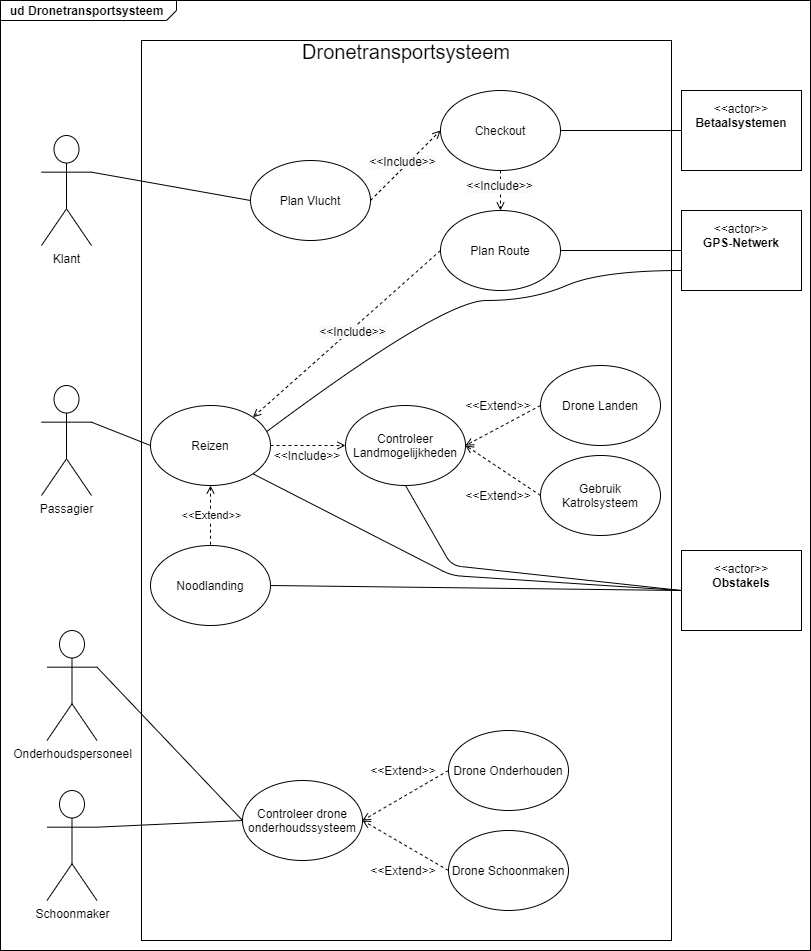

The diagram above was exported from draw.io. Its source (the exported page's mxGraphModel, read from the mxfile embedded in the PNG):
<mxGraphModel dx="1422" dy="762" grid="1" gridSize="10" guides="1" tooltips="1" connect="1" arrows="1" fold="1" page="1" pageScale="1" pageWidth="827" pageHeight="1169" math="0" shadow="0">
  <root>
    <mxCell id="0" />
    <mxCell id="1" parent="0" />
    <mxCell id="RWnmrz-f6ZUU4AkPj125-9" value="&lt;p style=&quot;margin: 0px ; margin-top: 4px ; margin-left: 10px ; text-align: left&quot;&gt;&lt;b&gt;ud Dronetransportsysteem&lt;/b&gt;&lt;/p&gt;" style="html=1;strokeWidth=1;shape=mxgraph.sysml.package;html=1;overflow=fill;whiteSpace=wrap;labelX=176;" parent="1" vertex="1">
      <mxGeometry x="9" y="10" width="810" height="950" as="geometry" />
    </mxCell>
    <mxCell id="RWnmrz-f6ZUU4AkPj125-10" value="&lt;font style=&quot;font-size: 20px&quot;&gt;Dronetransportsysteem&lt;/font&gt;&lt;p style=&quot;margin: 0px ; margin-top: 4px ; text-align: center ; text-decoration: underline&quot;&gt;&lt;/p&gt;" style="shape=rect;html=1;overflow=fill;whiteSpace=wrap;" parent="1" vertex="1">
      <mxGeometry x="150" y="50" width="530" height="900" as="geometry" />
    </mxCell>
    <mxCell id="Wyx_msYlWJ5X6-8WSXM7-4" value="" style="endArrow=none;html=1;exitX=0.925;exitY=0.375;exitDx=0;exitDy=0;entryX=0;entryY=0.75;entryDx=0;entryDy=0;exitPerimeter=0;curved=1;" edge="1" parent="1" source="RWnmrz-f6ZUU4AkPj125-12" target="RWnmrz-f6ZUU4AkPj125-8">
      <mxGeometry width="50" height="50" relative="1" as="geometry">
        <mxPoint x="579" y="325" as="sourcePoint" />
        <mxPoint x="690" y="335" as="targetPoint" />
        <Array as="points">
          <mxPoint x="450" y="310" />
          <mxPoint x="540" y="310" />
          <mxPoint x="610" y="280" />
        </Array>
      </mxGeometry>
    </mxCell>
    <mxCell id="RWnmrz-f6ZUU4AkPj125-1" value="Klant" style="shape=umlActor;html=1;verticalLabelPosition=bottom;verticalAlign=top;align=center;" parent="1" vertex="1">
      <mxGeometry x="50" y="145" width="50" height="110" as="geometry" />
    </mxCell>
    <mxCell id="RWnmrz-f6ZUU4AkPj125-2" value="Onderhoudspersoneel" style="shape=umlActor;html=1;verticalLabelPosition=bottom;verticalAlign=top;align=center;" parent="1" vertex="1">
      <mxGeometry x="55.5" y="640" width="50" height="110" as="geometry" />
    </mxCell>
    <mxCell id="RWnmrz-f6ZUU4AkPj125-3" value="Passagier" style="shape=umlActor;html=1;verticalLabelPosition=bottom;verticalAlign=top;align=center;" parent="1" vertex="1">
      <mxGeometry x="50" y="395" width="50" height="110" as="geometry" />
    </mxCell>
    <mxCell id="RWnmrz-f6ZUU4AkPj125-4" value="Schoonmaker" style="shape=umlActor;html=1;verticalLabelPosition=bottom;verticalAlign=top;align=center;" parent="1" vertex="1">
      <mxGeometry x="55.5" y="800" width="50" height="110" as="geometry" />
    </mxCell>
    <mxCell id="RWnmrz-f6ZUU4AkPj125-7" value="&lt;p&gt;&amp;lt;&amp;lt;actor&amp;gt;&amp;gt;&lt;br&gt;&lt;b&gt;Obstakels&lt;/b&gt;&lt;/p&gt;" style="shape=rect;html=1;overflow=fill;whiteSpace=wrap;align=center;" parent="1" vertex="1">
      <mxGeometry x="690" y="560" width="120" height="80" as="geometry" />
    </mxCell>
    <mxCell id="RWnmrz-f6ZUU4AkPj125-8" value="&lt;p&gt;&amp;lt;&amp;lt;actor&amp;gt;&amp;gt;&lt;br&gt;&lt;b&gt;GPS-Netwerk&lt;/b&gt;&lt;/p&gt;" style="shape=rect;html=1;overflow=fill;whiteSpace=wrap;align=center;" parent="1" vertex="1">
      <mxGeometry x="690" y="220" width="120" height="80" as="geometry" />
    </mxCell>
    <mxCell id="RWnmrz-f6ZUU4AkPj125-11" value="Plan Vlucht" style="ellipse;whiteSpace=wrap;html=1;" parent="1" vertex="1">
      <mxGeometry x="259" y="170" width="120" height="80" as="geometry" />
    </mxCell>
    <mxCell id="RWnmrz-f6ZUU4AkPj125-12" value="Reizen" style="ellipse;whiteSpace=wrap;html=1;" parent="1" vertex="1">
      <mxGeometry x="159" y="415" width="120" height="80" as="geometry" />
    </mxCell>
    <mxCell id="RWnmrz-f6ZUU4AkPj125-14" value="Controleer drone onderhoudssysteem" style="ellipse;whiteSpace=wrap;html=1;" parent="1" vertex="1">
      <mxGeometry x="251" y="790" width="120" height="80" as="geometry" />
    </mxCell>
    <mxCell id="RWnmrz-f6ZUU4AkPj125-15" value="Drone Onderhouden" style="ellipse;whiteSpace=wrap;html=1;" parent="1" vertex="1">
      <mxGeometry x="457" y="740" width="120" height="80" as="geometry" />
    </mxCell>
    <mxCell id="RWnmrz-f6ZUU4AkPj125-16" value="Drone Schoonmaken" style="ellipse;whiteSpace=wrap;html=1;" parent="1" vertex="1">
      <mxGeometry x="457" y="840" width="120" height="80" as="geometry" />
    </mxCell>
    <mxCell id="RWnmrz-f6ZUU4AkPj125-19" value="Noodlanding" style="ellipse;whiteSpace=wrap;html=1;" parent="1" vertex="1">
      <mxGeometry x="159" y="555" width="120" height="80" as="geometry" />
    </mxCell>
    <mxCell id="RWnmrz-f6ZUU4AkPj125-20" value="Plan Route" style="ellipse;whiteSpace=wrap;html=1;" parent="1" vertex="1">
      <mxGeometry x="449" y="220" width="120" height="80" as="geometry" />
    </mxCell>
    <mxCell id="RWnmrz-f6ZUU4AkPj125-21" value="Controleer Landmogelijkheden" style="ellipse;whiteSpace=wrap;html=1;" parent="1" vertex="1">
      <mxGeometry x="354" y="415" width="120" height="80" as="geometry" />
    </mxCell>
    <mxCell id="RWnmrz-f6ZUU4AkPj125-22" value="Drone Landen" style="ellipse;whiteSpace=wrap;html=1;" parent="1" vertex="1">
      <mxGeometry x="549" y="375" width="120" height="80" as="geometry" />
    </mxCell>
    <mxCell id="RWnmrz-f6ZUU4AkPj125-23" value="Gebruik Katrolsysteem" style="ellipse;whiteSpace=wrap;html=1;" parent="1" vertex="1">
      <mxGeometry x="549" y="465" width="120" height="80" as="geometry" />
    </mxCell>
    <mxCell id="RWnmrz-f6ZUU4AkPj125-25" value="" style="endArrow=open;html=1;exitX=1;exitY=0.5;exitDx=0;exitDy=0;dashed=1;endFill=0;entryX=0;entryY=0.5;entryDx=0;entryDy=0;" parent="1" source="RWnmrz-f6ZUU4AkPj125-12" target="RWnmrz-f6ZUU4AkPj125-21" edge="1">
      <mxGeometry width="50" height="50" relative="1" as="geometry">
        <mxPoint x="310" y="454.5" as="sourcePoint" />
        <mxPoint x="335" y="455" as="targetPoint" />
      </mxGeometry>
    </mxCell>
    <mxCell id="RWnmrz-f6ZUU4AkPj125-34" value="" style="endArrow=open;html=1;exitX=0;exitY=0.5;exitDx=0;exitDy=0;dashed=1;endFill=0;entryX=1;entryY=0.5;entryDx=0;entryDy=0;" parent="1" source="RWnmrz-f6ZUU4AkPj125-22" target="RWnmrz-f6ZUU4AkPj125-21" edge="1">
      <mxGeometry width="50" height="50" relative="1" as="geometry">
        <mxPoint x="492" y="54.5" as="sourcePoint" />
        <mxPoint x="567" y="54.5" as="targetPoint" />
      </mxGeometry>
    </mxCell>
    <mxCell id="RWnmrz-f6ZUU4AkPj125-37" value="" style="endArrow=open;html=1;exitX=0;exitY=0.5;exitDx=0;exitDy=0;dashed=1;endFill=0;entryX=1;entryY=0.5;entryDx=0;entryDy=0;" parent="1" source="RWnmrz-f6ZUU4AkPj125-23" target="RWnmrz-f6ZUU4AkPj125-21" edge="1">
      <mxGeometry width="50" height="50" relative="1" as="geometry">
        <mxPoint x="559" y="415" as="sourcePoint" />
        <mxPoint x="484" y="465" as="targetPoint" />
      </mxGeometry>
    </mxCell>
    <mxCell id="RWnmrz-f6ZUU4AkPj125-39" value="&amp;lt;&amp;lt;Include&amp;gt;&amp;gt;" style="text;html=1;strokeColor=none;fillColor=none;align=center;verticalAlign=middle;whiteSpace=wrap;rounded=0;" parent="1" vertex="1">
      <mxGeometry x="296" y="455" width="40" height="20" as="geometry" />
    </mxCell>
    <mxCell id="RWnmrz-f6ZUU4AkPj125-40" style="edgeStyle=orthogonalEdgeStyle;rounded=0;orthogonalLoop=1;jettySize=auto;html=1;exitX=0.5;exitY=1;exitDx=0;exitDy=0;dashed=1;endArrow=open;endFill=0;" parent="1" source="RWnmrz-f6ZUU4AkPj125-39" target="RWnmrz-f6ZUU4AkPj125-39" edge="1">
      <mxGeometry relative="1" as="geometry" />
    </mxCell>
    <mxCell id="RWnmrz-f6ZUU4AkPj125-41" value="&amp;lt;&amp;lt;Extend&amp;gt;&amp;gt;" style="text;html=1;strokeColor=none;fillColor=none;align=center;verticalAlign=middle;whiteSpace=wrap;rounded=0;" parent="1" vertex="1">
      <mxGeometry x="487" y="405" width="40" height="20" as="geometry" />
    </mxCell>
    <mxCell id="RWnmrz-f6ZUU4AkPj125-42" value="&amp;lt;&amp;lt;Extend&amp;gt;&amp;gt;" style="text;html=1;strokeColor=none;fillColor=none;align=center;verticalAlign=middle;whiteSpace=wrap;rounded=0;" parent="1" vertex="1">
      <mxGeometry x="487" y="495" width="40" height="20" as="geometry" />
    </mxCell>
    <mxCell id="RWnmrz-f6ZUU4AkPj125-48" value="" style="endArrow=open;html=1;exitX=0;exitY=0.5;exitDx=0;exitDy=0;dashed=1;endFill=0;entryX=1;entryY=0.5;entryDx=0;entryDy=0;" parent="1" source="RWnmrz-f6ZUU4AkPj125-15" target="RWnmrz-f6ZUU4AkPj125-14" edge="1">
      <mxGeometry width="50" height="50" relative="1" as="geometry">
        <mxPoint x="422" y="750" as="sourcePoint" />
        <mxPoint x="347" y="790" as="targetPoint" />
      </mxGeometry>
    </mxCell>
    <mxCell id="RWnmrz-f6ZUU4AkPj125-49" value="" style="endArrow=open;html=1;exitX=0;exitY=0.5;exitDx=0;exitDy=0;dashed=1;endFill=0;entryX=1;entryY=0.5;entryDx=0;entryDy=0;" parent="1" source="RWnmrz-f6ZUU4AkPj125-16" target="RWnmrz-f6ZUU4AkPj125-14" edge="1">
      <mxGeometry width="50" height="50" relative="1" as="geometry">
        <mxPoint x="557" y="560" as="sourcePoint" />
        <mxPoint x="482" y="600" as="targetPoint" />
      </mxGeometry>
    </mxCell>
    <mxCell id="RWnmrz-f6ZUU4AkPj125-54" value="&amp;lt;&amp;lt;Extend&amp;gt;&amp;gt;" style="text;html=1;strokeColor=none;fillColor=none;align=center;verticalAlign=middle;whiteSpace=wrap;rounded=0;" parent="1" vertex="1">
      <mxGeometry x="392" y="770" width="40" height="20" as="geometry" />
    </mxCell>
    <mxCell id="RWnmrz-f6ZUU4AkPj125-55" value="&amp;lt;&amp;lt;Extend&amp;gt;&amp;gt;" style="text;html=1;strokeColor=none;fillColor=none;align=center;verticalAlign=middle;whiteSpace=wrap;rounded=0;" parent="1" vertex="1">
      <mxGeometry x="392" y="870" width="40" height="20" as="geometry" />
    </mxCell>
    <mxCell id="RWnmrz-f6ZUU4AkPj125-57" value="Checkout" style="ellipse;whiteSpace=wrap;html=1;" parent="1" vertex="1">
      <mxGeometry x="449" y="100" width="120" height="80" as="geometry" />
    </mxCell>
    <mxCell id="RWnmrz-f6ZUU4AkPj125-59" value="" style="endArrow=open;html=1;exitX=1;exitY=0.5;exitDx=0;exitDy=0;dashed=1;endFill=0;entryX=0;entryY=0.5;entryDx=0;entryDy=0;" parent="1" source="RWnmrz-f6ZUU4AkPj125-11" target="RWnmrz-f6ZUU4AkPj125-57" edge="1">
      <mxGeometry width="50" height="50" relative="1" as="geometry">
        <mxPoint x="279" y="160" as="sourcePoint" />
        <mxPoint x="335" y="160" as="targetPoint" />
      </mxGeometry>
    </mxCell>
    <mxCell id="RWnmrz-f6ZUU4AkPj125-83" value="&lt;span style=&quot;font-size: 12px ; background-color: rgb(248 , 249 , 250)&quot;&gt;&amp;lt;&amp;lt;Include&amp;gt;&amp;gt;&lt;/span&gt;" style="edgeLabel;html=1;align=center;verticalAlign=middle;resizable=0;points=[];" parent="RWnmrz-f6ZUU4AkPj125-59" vertex="1" connectable="0">
      <mxGeometry x="-0.5857" y="1" relative="1" as="geometry">
        <mxPoint x="16.86" y="-24.44" as="offset" />
      </mxGeometry>
    </mxCell>
    <mxCell id="RWnmrz-f6ZUU4AkPj125-60" value="" style="endArrow=open;html=1;exitX=0.5;exitY=1;exitDx=0;exitDy=0;dashed=1;endFill=0;entryX=0.5;entryY=0;entryDx=0;entryDy=0;" parent="1" source="RWnmrz-f6ZUU4AkPj125-57" target="RWnmrz-f6ZUU4AkPj125-20" edge="1">
      <mxGeometry width="50" height="50" relative="1" as="geometry">
        <mxPoint x="448.5" y="199.5" as="sourcePoint" />
        <mxPoint x="499" y="200" as="targetPoint" />
      </mxGeometry>
    </mxCell>
    <mxCell id="RWnmrz-f6ZUU4AkPj125-61" value="&lt;p&gt;&amp;lt;&amp;lt;actor&amp;gt;&amp;gt;&lt;br&gt;&lt;b&gt;Betaalsystemen&lt;/b&gt;&lt;/p&gt;" style="shape=rect;html=1;overflow=fill;whiteSpace=wrap;align=center;" parent="1" vertex="1">
      <mxGeometry x="690" y="100" width="120" height="80" as="geometry" />
    </mxCell>
    <mxCell id="RWnmrz-f6ZUU4AkPj125-63" value="" style="endArrow=none;html=1;exitX=1;exitY=0.5;exitDx=0;exitDy=0;entryX=0;entryY=0.5;entryDx=0;entryDy=0;" parent="1" source="RWnmrz-f6ZUU4AkPj125-20" target="RWnmrz-f6ZUU4AkPj125-8" edge="1">
      <mxGeometry width="50" height="50" relative="1" as="geometry">
        <mxPoint x="380" y="290" as="sourcePoint" />
        <mxPoint x="430" y="240" as="targetPoint" />
      </mxGeometry>
    </mxCell>
    <mxCell id="RWnmrz-f6ZUU4AkPj125-64" value="" style="endArrow=none;html=1;exitX=1;exitY=0.5;exitDx=0;exitDy=0;entryX=0;entryY=0.5;entryDx=0;entryDy=0;" parent="1" source="RWnmrz-f6ZUU4AkPj125-57" target="RWnmrz-f6ZUU4AkPj125-61" edge="1">
      <mxGeometry width="50" height="50" relative="1" as="geometry">
        <mxPoint x="380" y="290" as="sourcePoint" />
        <mxPoint x="430" y="240" as="targetPoint" />
      </mxGeometry>
    </mxCell>
    <mxCell id="RWnmrz-f6ZUU4AkPj125-65" value="" style="endArrow=none;html=1;exitX=1;exitY=0.3333333333333333;exitDx=0;exitDy=0;entryX=0;entryY=0.5;entryDx=0;entryDy=0;exitPerimeter=0;" parent="1" source="RWnmrz-f6ZUU4AkPj125-1" target="RWnmrz-f6ZUU4AkPj125-11" edge="1">
      <mxGeometry width="50" height="50" relative="1" as="geometry">
        <mxPoint x="579" y="270" as="sourcePoint" />
        <mxPoint x="700" y="270" as="targetPoint" />
      </mxGeometry>
    </mxCell>
    <mxCell id="RWnmrz-f6ZUU4AkPj125-66" value="" style="endArrow=none;html=1;exitX=1;exitY=0.3333333333333333;exitDx=0;exitDy=0;entryX=0;entryY=0.5;entryDx=0;entryDy=0;exitPerimeter=0;" parent="1" source="RWnmrz-f6ZUU4AkPj125-3" target="RWnmrz-f6ZUU4AkPj125-12" edge="1">
      <mxGeometry width="50" height="50" relative="1" as="geometry">
        <mxPoint x="589" y="335" as="sourcePoint" />
        <mxPoint x="710" y="335" as="targetPoint" />
      </mxGeometry>
    </mxCell>
    <mxCell id="RWnmrz-f6ZUU4AkPj125-69" value="" style="endArrow=none;html=1;exitX=0.5;exitY=1;exitDx=0;exitDy=0;dashed=1;endFill=0;entryX=0.5;entryY=0;entryDx=0;entryDy=0;startArrow=open;startFill=0;" parent="1" source="RWnmrz-f6ZUU4AkPj125-12" target="RWnmrz-f6ZUU4AkPj125-19" edge="1">
      <mxGeometry width="50" height="50" relative="1" as="geometry">
        <mxPoint x="420" y="640" as="sourcePoint" />
        <mxPoint x="526.9995872428708" y="721.7886311658649" as="targetPoint" />
      </mxGeometry>
    </mxCell>
    <mxCell id="abZASuqMvaFTDGN1RXEK-1" value="&amp;lt;&amp;lt;Extend&amp;gt;&amp;gt;" style="edgeLabel;html=1;align=center;verticalAlign=middle;resizable=0;points=[];" parent="RWnmrz-f6ZUU4AkPj125-69" vertex="1" connectable="0">
      <mxGeometry x="-0.2952" y="1" relative="1" as="geometry">
        <mxPoint x="-1" y="8" as="offset" />
      </mxGeometry>
    </mxCell>
    <mxCell id="RWnmrz-f6ZUU4AkPj125-73" value="" style="endArrow=none;html=1;exitX=0;exitY=0.5;exitDx=0;exitDy=0;entryX=1;entryY=0.5;entryDx=0;entryDy=0;jumpStyle=arc;" parent="1" source="RWnmrz-f6ZUU4AkPj125-7" target="RWnmrz-f6ZUU4AkPj125-19" edge="1">
      <mxGeometry width="50" height="50" relative="1" as="geometry">
        <mxPoint x="380" y="745" as="sourcePoint" />
        <mxPoint x="540" y="640" as="targetPoint" />
      </mxGeometry>
    </mxCell>
    <mxCell id="RWnmrz-f6ZUU4AkPj125-79" value="" style="endArrow=none;html=1;entryX=1;entryY=0.3333333333333333;entryDx=0;entryDy=0;entryPerimeter=0;exitX=0;exitY=0.5;exitDx=0;exitDy=0;" parent="1" source="RWnmrz-f6ZUU4AkPj125-14" target="RWnmrz-f6ZUU4AkPj125-2" edge="1">
      <mxGeometry width="50" height="50" relative="1" as="geometry">
        <mxPoint x="385.5" y="780" as="sourcePoint" />
        <mxPoint x="435.5" y="730" as="targetPoint" />
      </mxGeometry>
    </mxCell>
    <mxCell id="RWnmrz-f6ZUU4AkPj125-80" value="" style="endArrow=none;html=1;exitX=1;exitY=0.3333333333333333;exitDx=0;exitDy=0;exitPerimeter=0;entryX=0;entryY=0.5;entryDx=0;entryDy=0;" parent="1" source="RWnmrz-f6ZUU4AkPj125-4" target="RWnmrz-f6ZUU4AkPj125-14" edge="1">
      <mxGeometry width="50" height="50" relative="1" as="geometry">
        <mxPoint x="385.5" y="780" as="sourcePoint" />
        <mxPoint x="435.5" y="730" as="targetPoint" />
      </mxGeometry>
    </mxCell>
    <mxCell id="RWnmrz-f6ZUU4AkPj125-81" value="&lt;span style=&quot;font-size: 12px ; background-color: rgb(248 , 249 , 250)&quot;&gt;&amp;lt;&amp;lt;Include&amp;gt;&amp;gt;&lt;/span&gt;" style="edgeLabel;html=1;align=center;verticalAlign=middle;resizable=0;points=[];" parent="1" vertex="1" connectable="0">
      <mxGeometry x="507.0006514647898" y="194" as="geometry" />
    </mxCell>
    <mxCell id="abZASuqMvaFTDGN1RXEK-5" value="" style="endArrow=none;html=1;exitX=0;exitY=0.5;exitDx=0;exitDy=0;entryX=0.5;entryY=1;entryDx=0;entryDy=0;jumpStyle=arc;" parent="1" source="RWnmrz-f6ZUU4AkPj125-7" target="RWnmrz-f6ZUU4AkPj125-21" edge="1">
      <mxGeometry width="50" height="50" relative="1" as="geometry">
        <mxPoint x="710" y="750" as="sourcePoint" />
        <mxPoint x="434" y="515" as="targetPoint" />
        <Array as="points">
          <mxPoint x="460" y="575" />
        </Array>
      </mxGeometry>
    </mxCell>
    <mxCell id="abZASuqMvaFTDGN1RXEK-10" value="" style="endArrow=none;html=1;exitX=0;exitY=0.5;exitDx=0;exitDy=0;entryX=1;entryY=1;entryDx=0;entryDy=0;jumpStyle=arc;" parent="1" source="RWnmrz-f6ZUU4AkPj125-7" target="RWnmrz-f6ZUU4AkPj125-12" edge="1">
      <mxGeometry width="50" height="50" relative="1" as="geometry">
        <mxPoint x="700" y="650" as="sourcePoint" />
        <mxPoint x="271.42640687119274" y="493.2842712474617" as="targetPoint" />
        <Array as="points">
          <mxPoint x="460" y="585" />
        </Array>
      </mxGeometry>
    </mxCell>
    <mxCell id="Wyx_msYlWJ5X6-8WSXM7-1" value="" style="endArrow=open;html=1;exitX=0;exitY=0.5;exitDx=0;exitDy=0;dashed=1;endFill=0;entryX=1;entryY=0;entryDx=0;entryDy=0;" edge="1" parent="1" source="RWnmrz-f6ZUU4AkPj125-20" target="RWnmrz-f6ZUU4AkPj125-12">
      <mxGeometry width="50" height="50" relative="1" as="geometry">
        <mxPoint x="466.57359312880726" y="343.2842712474617" as="sourcePoint" />
        <mxPoint x="519" y="285" as="targetPoint" />
      </mxGeometry>
    </mxCell>
    <mxCell id="Wyx_msYlWJ5X6-8WSXM7-2" value="&lt;span style=&quot;font-size: 12px ; background-color: rgb(248 , 249 , 250)&quot;&gt;&amp;lt;&amp;lt;Include&amp;gt;&amp;gt;&lt;/span&gt;" style="edgeLabel;html=1;align=center;verticalAlign=middle;resizable=0;points=[];" vertex="1" connectable="0" parent="1">
      <mxGeometry x="360.0006514647898" y="340" as="geometry" />
    </mxCell>
  </root>
</mxGraphModel>